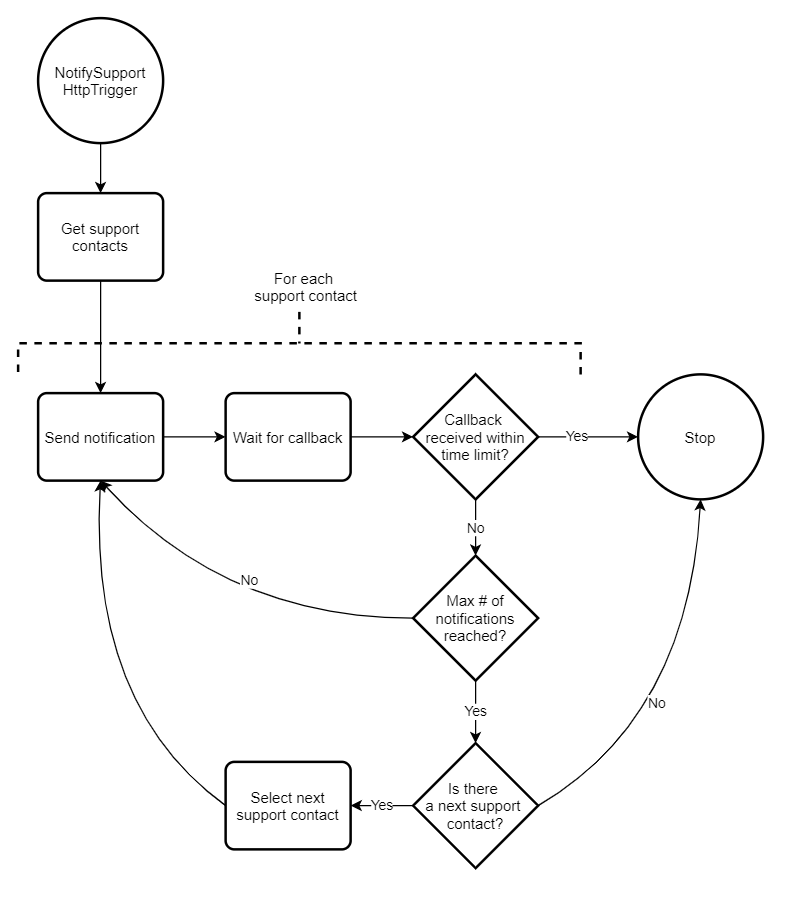

The diagram above was exported from draw.io. Its source (the exported page's mxGraphModel, read from the mxfile embedded in the PNG):
<mxGraphModel dx="691" dy="467" grid="1" gridSize="10" guides="1" tooltips="1" connect="1" arrows="1" fold="1" page="1" pageScale="1" pageWidth="827" pageHeight="1169" math="0" shadow="0">
  <root>
    <mxCell id="WIyWlLk6GJQsqaUBKTNV-0" />
    <mxCell id="WIyWlLk6GJQsqaUBKTNV-1" parent="WIyWlLk6GJQsqaUBKTNV-0" />
    <mxCell id="i9Ejb3uovx0jDY6Xw0Ar-12" value="" style="edgeStyle=orthogonalEdgeStyle;rounded=0;orthogonalLoop=1;jettySize=auto;html=1;" edge="1" parent="WIyWlLk6GJQsqaUBKTNV-1" source="i9Ejb3uovx0jDY6Xw0Ar-0" target="i9Ejb3uovx0jDY6Xw0Ar-2">
      <mxGeometry relative="1" as="geometry" />
    </mxCell>
    <mxCell id="i9Ejb3uovx0jDY6Xw0Ar-0" value="NotifySupport&lt;br&gt;HttpTrigger" style="strokeWidth=2;html=1;shape=mxgraph.flowchart.start_2;whiteSpace=wrap;" vertex="1" parent="WIyWlLk6GJQsqaUBKTNV-1">
      <mxGeometry x="230" y="100" width="100" height="100" as="geometry" />
    </mxCell>
    <mxCell id="i9Ejb3uovx0jDY6Xw0Ar-15" value="" style="edgeStyle=orthogonalEdgeStyle;rounded=0;orthogonalLoop=1;jettySize=auto;html=1;entryX=0;entryY=0.5;entryDx=0;entryDy=0;entryPerimeter=0;" edge="1" parent="WIyWlLk6GJQsqaUBKTNV-1" source="i9Ejb3uovx0jDY6Xw0Ar-1" target="i9Ejb3uovx0jDY6Xw0Ar-26">
      <mxGeometry relative="1" as="geometry">
        <mxPoint x="720" y="435" as="targetPoint" />
      </mxGeometry>
    </mxCell>
    <mxCell id="i9Ejb3uovx0jDY6Xw0Ar-18" value="Yes" style="edgeLabel;html=1;align=center;verticalAlign=middle;resizable=0;points=[];" vertex="1" connectable="0" parent="i9Ejb3uovx0jDY6Xw0Ar-15">
      <mxGeometry x="-0.2396" relative="1" as="geometry">
        <mxPoint as="offset" />
      </mxGeometry>
    </mxCell>
    <mxCell id="i9Ejb3uovx0jDY6Xw0Ar-28" value="No" style="edgeStyle=orthogonalEdgeStyle;curved=1;jumpStyle=none;orthogonalLoop=1;jettySize=auto;html=1;" edge="1" parent="WIyWlLk6GJQsqaUBKTNV-1" source="i9Ejb3uovx0jDY6Xw0Ar-1" target="i9Ejb3uovx0jDY6Xw0Ar-27">
      <mxGeometry relative="1" as="geometry" />
    </mxCell>
    <mxCell id="i9Ejb3uovx0jDY6Xw0Ar-1" value="Callback &lt;br&gt;received within time limit?" style="strokeWidth=2;html=1;shape=mxgraph.flowchart.decision;whiteSpace=wrap;" vertex="1" parent="WIyWlLk6GJQsqaUBKTNV-1">
      <mxGeometry x="530" y="385" width="100" height="100" as="geometry" />
    </mxCell>
    <mxCell id="i9Ejb3uovx0jDY6Xw0Ar-2" value="Get support contacts" style="rounded=1;whiteSpace=wrap;html=1;absoluteArcSize=1;arcSize=14;strokeWidth=2;" vertex="1" parent="WIyWlLk6GJQsqaUBKTNV-1">
      <mxGeometry x="230" y="240" width="100" height="70" as="geometry" />
    </mxCell>
    <mxCell id="i9Ejb3uovx0jDY6Xw0Ar-10" value="" style="edgeStyle=orthogonalEdgeStyle;rounded=0;orthogonalLoop=1;jettySize=auto;html=1;" edge="1" parent="WIyWlLk6GJQsqaUBKTNV-1" source="i9Ejb3uovx0jDY6Xw0Ar-5" target="i9Ejb3uovx0jDY6Xw0Ar-8">
      <mxGeometry relative="1" as="geometry" />
    </mxCell>
    <mxCell id="i9Ejb3uovx0jDY6Xw0Ar-5" value="Send notification" style="rounded=1;whiteSpace=wrap;html=1;absoluteArcSize=1;arcSize=14;strokeWidth=2;" vertex="1" parent="WIyWlLk6GJQsqaUBKTNV-1">
      <mxGeometry x="230" y="400" width="100" height="70" as="geometry" />
    </mxCell>
    <mxCell id="i9Ejb3uovx0jDY6Xw0Ar-6" value="" style="strokeWidth=2;html=1;shape=mxgraph.flowchart.annotation_2;align=left;labelPosition=right;pointerEvents=1;rotation=90;dashed=1;" vertex="1" parent="WIyWlLk6GJQsqaUBKTNV-1">
      <mxGeometry x="414" y="135" width="50" height="450" as="geometry" />
    </mxCell>
    <mxCell id="i9Ejb3uovx0jDY6Xw0Ar-7" value="For each &lt;br&gt;support contact" style="text;html=1;align=center;verticalAlign=middle;resizable=0;points=[];autosize=1;" vertex="1" parent="WIyWlLk6GJQsqaUBKTNV-1">
      <mxGeometry x="394" y="300" width="100" height="30" as="geometry" />
    </mxCell>
    <mxCell id="i9Ejb3uovx0jDY6Xw0Ar-11" value="" style="edgeStyle=orthogonalEdgeStyle;rounded=0;orthogonalLoop=1;jettySize=auto;html=1;" edge="1" parent="WIyWlLk6GJQsqaUBKTNV-1" source="i9Ejb3uovx0jDY6Xw0Ar-8" target="i9Ejb3uovx0jDY6Xw0Ar-1">
      <mxGeometry relative="1" as="geometry" />
    </mxCell>
    <mxCell id="i9Ejb3uovx0jDY6Xw0Ar-8" value="Wait for callback" style="rounded=1;whiteSpace=wrap;html=1;absoluteArcSize=1;arcSize=14;strokeWidth=2;" vertex="1" parent="WIyWlLk6GJQsqaUBKTNV-1">
      <mxGeometry x="380" y="400" width="100" height="70" as="geometry" />
    </mxCell>
    <mxCell id="i9Ejb3uovx0jDY6Xw0Ar-9" value="" style="endArrow=classic;html=1;exitX=0.5;exitY=1;exitDx=0;exitDy=0;entryX=0.5;entryY=0;entryDx=0;entryDy=0;" edge="1" parent="WIyWlLk6GJQsqaUBKTNV-1" source="i9Ejb3uovx0jDY6Xw0Ar-2" target="i9Ejb3uovx0jDY6Xw0Ar-5">
      <mxGeometry width="50" height="50" relative="1" as="geometry">
        <mxPoint x="250" y="490" as="sourcePoint" />
        <mxPoint x="300" y="440" as="targetPoint" />
      </mxGeometry>
    </mxCell>
    <mxCell id="i9Ejb3uovx0jDY6Xw0Ar-24" value="" style="endArrow=classic;html=1;exitX=0;exitY=0.5;exitDx=0;exitDy=0;exitPerimeter=0;entryX=0.5;entryY=1;entryDx=0;entryDy=0;curved=1;" edge="1" parent="WIyWlLk6GJQsqaUBKTNV-1" source="i9Ejb3uovx0jDY6Xw0Ar-27" target="i9Ejb3uovx0jDY6Xw0Ar-5">
      <mxGeometry width="50" height="50" relative="1" as="geometry">
        <mxPoint x="490" y="400" as="sourcePoint" />
        <mxPoint x="540" y="350" as="targetPoint" />
        <Array as="points">
          <mxPoint x="380" y="580" />
        </Array>
      </mxGeometry>
    </mxCell>
    <mxCell id="i9Ejb3uovx0jDY6Xw0Ar-25" value="No" style="edgeLabel;html=1;align=center;verticalAlign=middle;resizable=0;points=[];" vertex="1" connectable="0" parent="i9Ejb3uovx0jDY6Xw0Ar-24">
      <mxGeometry x="-0.117" y="-30" relative="1" as="geometry">
        <mxPoint as="offset" />
      </mxGeometry>
    </mxCell>
    <mxCell id="i9Ejb3uovx0jDY6Xw0Ar-26" value="Stop" style="strokeWidth=2;html=1;shape=mxgraph.flowchart.start_2;whiteSpace=wrap;" vertex="1" parent="WIyWlLk6GJQsqaUBKTNV-1">
      <mxGeometry x="710" y="385" width="100" height="100" as="geometry" />
    </mxCell>
    <mxCell id="i9Ejb3uovx0jDY6Xw0Ar-30" value="Yes" style="edgeStyle=orthogonalEdgeStyle;curved=1;jumpStyle=none;orthogonalLoop=1;jettySize=auto;html=1;" edge="1" parent="WIyWlLk6GJQsqaUBKTNV-1" source="i9Ejb3uovx0jDY6Xw0Ar-27" target="i9Ejb3uovx0jDY6Xw0Ar-33">
      <mxGeometry relative="1" as="geometry">
        <mxPoint x="580" y="690" as="targetPoint" />
      </mxGeometry>
    </mxCell>
    <mxCell id="i9Ejb3uovx0jDY6Xw0Ar-27" value="Max # of notifications reached?" style="strokeWidth=2;html=1;shape=mxgraph.flowchart.decision;whiteSpace=wrap;" vertex="1" parent="WIyWlLk6GJQsqaUBKTNV-1">
      <mxGeometry x="530" y="530" width="100" height="100" as="geometry" />
    </mxCell>
    <mxCell id="i9Ejb3uovx0jDY6Xw0Ar-31" value="Select next support contact" style="rounded=1;whiteSpace=wrap;html=1;absoluteArcSize=1;arcSize=14;strokeWidth=2;" vertex="1" parent="WIyWlLk6GJQsqaUBKTNV-1">
      <mxGeometry x="380" y="695" width="100" height="70" as="geometry" />
    </mxCell>
    <mxCell id="i9Ejb3uovx0jDY6Xw0Ar-34" value="Yes" style="edgeStyle=orthogonalEdgeStyle;curved=1;jumpStyle=none;orthogonalLoop=1;jettySize=auto;html=1;" edge="1" parent="WIyWlLk6GJQsqaUBKTNV-1" source="i9Ejb3uovx0jDY6Xw0Ar-33" target="i9Ejb3uovx0jDY6Xw0Ar-31">
      <mxGeometry relative="1" as="geometry" />
    </mxCell>
    <mxCell id="i9Ejb3uovx0jDY6Xw0Ar-33" value="Is there &lt;br&gt;a next support &lt;br&gt;contact?" style="strokeWidth=2;html=1;shape=mxgraph.flowchart.decision;whiteSpace=wrap;" vertex="1" parent="WIyWlLk6GJQsqaUBKTNV-1">
      <mxGeometry x="530" y="680" width="100" height="100" as="geometry" />
    </mxCell>
    <mxCell id="i9Ejb3uovx0jDY6Xw0Ar-35" value="" style="endArrow=classic;html=1;entryX=0.5;entryY=1;entryDx=0;entryDy=0;entryPerimeter=0;exitX=1;exitY=0.5;exitDx=0;exitDy=0;exitPerimeter=0;curved=1;" edge="1" parent="WIyWlLk6GJQsqaUBKTNV-1" source="i9Ejb3uovx0jDY6Xw0Ar-33" target="i9Ejb3uovx0jDY6Xw0Ar-26">
      <mxGeometry width="50" height="50" relative="1" as="geometry">
        <mxPoint x="490" y="660" as="sourcePoint" />
        <mxPoint x="540" y="610" as="targetPoint" />
        <Array as="points">
          <mxPoint x="750" y="660" />
        </Array>
      </mxGeometry>
    </mxCell>
    <mxCell id="i9Ejb3uovx0jDY6Xw0Ar-36" value="No" style="edgeLabel;html=1;align=center;verticalAlign=middle;resizable=0;points=[];" vertex="1" connectable="0" parent="i9Ejb3uovx0jDY6Xw0Ar-35">
      <mxGeometry x="-0.0491" y="26" relative="1" as="geometry">
        <mxPoint as="offset" />
      </mxGeometry>
    </mxCell>
    <mxCell id="i9Ejb3uovx0jDY6Xw0Ar-37" value="" style="endArrow=classic;html=1;exitX=0;exitY=0.5;exitDx=0;exitDy=0;curved=1;" edge="1" parent="WIyWlLk6GJQsqaUBKTNV-1" source="i9Ejb3uovx0jDY6Xw0Ar-31">
      <mxGeometry width="50" height="50" relative="1" as="geometry">
        <mxPoint x="490" y="560" as="sourcePoint" />
        <mxPoint x="280" y="470" as="targetPoint" />
        <Array as="points">
          <mxPoint x="270" y="650" />
        </Array>
      </mxGeometry>
    </mxCell>
  </root>
</mxGraphModel>